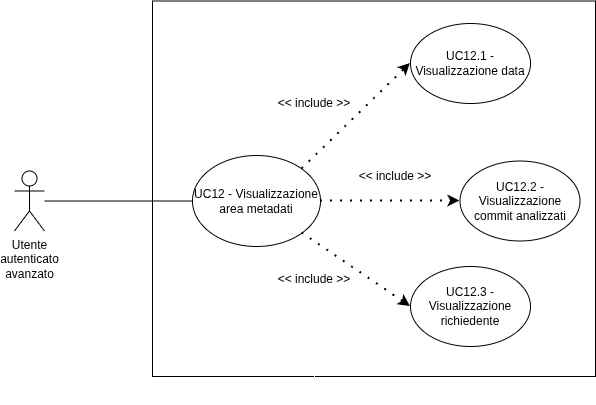

The diagram above was exported from draw.io. Its source (the exported page's mxGraphModel, read from the mxfile embedded in the PNG):
<mxGraphModel dx="2000" dy="1153" grid="0" gridSize="10" guides="1" tooltips="1" connect="1" arrows="1" fold="1" page="1" pageScale="1" pageWidth="850" pageHeight="1100" background="light-dark(#FFFFFF,#FFFFFF)" math="0" shadow="0">
  <root>
    <mxCell id="0" />
    <mxCell id="1" parent="0" />
    <mxCell id="_Qww1nO6J1xqSX2XtnTk-9" edge="1" parent="1" source="_Qww1nO6J1xqSX2XtnTk-3" style="edgeStyle=orthogonalEdgeStyle;rounded=0;orthogonalLoop=1;jettySize=auto;html=1;entryX=0;entryY=0.5;entryDx=0;entryDy=0;strokeColor=light-dark(#000000,#000000);dashed=1;dashPattern=1 4;strokeWidth=2;" target="_Qww1nO6J1xqSX2XtnTk-7">
      <mxGeometry relative="1" as="geometry" />
    </mxCell>
    <mxCell id="_Qww1nO6J1xqSX2XtnTk-3" parent="1" style="ellipse;whiteSpace=wrap;html=1;fillColor=none;strokeColor=light-dark(#000000,#000000);" value="&lt;font style=&quot;color: light-dark(rgb(0, 0, 0), rgb(0, 0, 0));&quot;&gt;UC12 - Visualizzazione area metadati&lt;/font&gt;" vertex="1">
      <mxGeometry height="91" width="128" x="310" y="359" as="geometry" />
    </mxCell>
    <mxCell id="_Qww1nO6J1xqSX2XtnTk-7" parent="1" style="ellipse;whiteSpace=wrap;html=1;fillColor=none;strokeColor=light-dark(#000000,#000000);" value="&lt;font style=&quot;color: light-dark(rgb(0, 0, 0), rgb(0, 0, 0));&quot;&gt;UC12.2 - Visualizzazione commit analizzati&lt;/font&gt;" vertex="1">
      <mxGeometry height="80" width="120" x="577.5" y="364.5" as="geometry" />
    </mxCell>
    <mxCell id="JTQIy8-hsS-cCymM2ZRU-12" edge="1" parent="1" source="_Qww1nO6J1xqSX2XtnTk-11" style="edgeStyle=orthogonalEdgeStyle;rounded=0;orthogonalLoop=1;jettySize=auto;html=1;entryX=1;entryY=0;entryDx=0;entryDy=0;" target="_Qww1nO6J1xqSX2XtnTk-3">
      <mxGeometry relative="1" as="geometry" />
    </mxCell>
    <mxCell id="_Qww1nO6J1xqSX2XtnTk-11" parent="1" style="text;html=1;whiteSpace=wrap;strokeColor=none;fillColor=none;align=center;verticalAlign=middle;rounded=0;fontColor=light-dark(#000000,#000000);" value="&amp;lt;&amp;lt; include &amp;gt;&amp;gt;" vertex="1">
      <mxGeometry height="30" width="90" x="387" y="292" as="geometry" />
    </mxCell>
    <mxCell id="_Qww1nO6J1xqSX2XtnTk-13" edge="1" parent="1" source="_Qww1nO6J1xqSX2XtnTk-1" style="endArrow=none;html=1;rounded=0;entryX=0;entryY=0.5;entryDx=0;entryDy=0;strokeColor=light-dark(#000000,#000000);strokeWidth=1;" target="_Qww1nO6J1xqSX2XtnTk-3" value="">
      <mxGeometry height="50" relative="1" width="50" as="geometry">
        <mxPoint x="200" y="420" as="sourcePoint" />
        <mxPoint x="250" y="370" as="targetPoint" />
      </mxGeometry>
    </mxCell>
    <mxCell id="_Qww1nO6J1xqSX2XtnTk-1" parent="1" style="shape=umlActor;verticalLabelPosition=bottom;verticalAlign=top;html=1;outlineConnect=0;strokeColor=light-dark(#000000,#000000);fillColor=light-dark(#FFFFFF,#FFFFFF);" value="&lt;font style=&quot;color: light-dark(rgb(0, 0, 0), rgb(0, 0, 0));&quot;&gt;Utente&lt;/font&gt;&lt;div&gt;&lt;font style=&quot;color: light-dark(rgb(0, 0, 0), rgb(0, 0, 0));&quot;&gt;autenticato&lt;/font&gt;&lt;div&gt;&lt;font style=&quot;color: light-dark(rgb(0, 0, 0), rgb(0, 0, 0));&quot;&gt;avanzato&lt;/font&gt;&lt;/div&gt;&lt;/div&gt;" vertex="1">
      <mxGeometry height="60" width="30" x="132" y="374.5" as="geometry" />
    </mxCell>
    <mxCell id="JTQIy8-hsS-cCymM2ZRU-1" edge="1" parent="1" source="JTQIy8-hsS-cCymM2ZRU-4" style="edgeStyle=orthogonalEdgeStyle;rounded=0;orthogonalLoop=1;jettySize=auto;html=1;">
      <mxGeometry relative="1" as="geometry">
        <mxPoint x="540" y="410" as="targetPoint" />
      </mxGeometry>
    </mxCell>
    <mxCell id="_Qww1nO6J1xqSX2XtnTk-16" parent="1" style="rounded=0;whiteSpace=wrap;html=1;fillColor=none;strokeColor=light-dark(#000000,#000000);perimeterSpacing=1;strokeWidth=1;" value="" vertex="1">
      <mxGeometry height="375.5" width="443" x="270" y="204.5" as="geometry" />
    </mxCell>
    <mxCell id="JTQIy8-hsS-cCymM2ZRU-2" parent="1" style="ellipse;whiteSpace=wrap;html=1;fillColor=none;strokeColor=light-dark(#000000,#000000);" value="&lt;font style=&quot;color: light-dark(rgb(0, 0, 0), rgb(0, 0, 0));&quot;&gt;UC12.3 - Visualizzazione richiedente&lt;/font&gt;" vertex="1">
      <mxGeometry height="80" width="120" x="528" y="470" as="geometry" />
    </mxCell>
    <mxCell id="JTQIy8-hsS-cCymM2ZRU-6" edge="1" parent="1" source="_Qww1nO6J1xqSX2XtnTk-3" style="endArrow=classic;html=1;rounded=0;entryX=0;entryY=0.5;entryDx=0;entryDy=0;strokeColor=light-dark(#000000,#000000);dashed=1;dashPattern=1 4;strokeWidth=2;exitX=1;exitY=1;exitDx=0;exitDy=0;" target="JTQIy8-hsS-cCymM2ZRU-2" value="">
      <mxGeometry height="50" relative="1" width="50" as="geometry">
        <mxPoint x="473" y="497" as="sourcePoint" />
        <mxPoint x="523" y="447" as="targetPoint" />
      </mxGeometry>
    </mxCell>
    <mxCell id="JTQIy8-hsS-cCymM2ZRU-7" edge="1" parent="1" source="_Qww1nO6J1xqSX2XtnTk-16" style="edgeStyle=orthogonalEdgeStyle;rounded=0;orthogonalLoop=1;jettySize=auto;html=1;" target="JTQIy8-hsS-cCymM2ZRU-4" value="">
      <mxGeometry relative="1" as="geometry">
        <mxPoint x="437" y="628" as="sourcePoint" />
        <mxPoint x="540" y="410" as="targetPoint" />
      </mxGeometry>
    </mxCell>
    <mxCell id="JTQIy8-hsS-cCymM2ZRU-4" parent="1" style="text;html=1;whiteSpace=wrap;strokeColor=none;fillColor=none;align=center;verticalAlign=middle;rounded=0;fontColor=light-dark(#000000,#000000);" value="&amp;lt;&amp;lt; include &amp;gt;&amp;gt;" vertex="1">
      <mxGeometry height="30" width="90" x="387" y="468" as="geometry" />
    </mxCell>
    <mxCell id="JTQIy8-hsS-cCymM2ZRU-8" parent="1" style="text;html=1;whiteSpace=wrap;strokeColor=none;fillColor=none;align=center;verticalAlign=middle;rounded=0;fontColor=light-dark(#000000,#000000);" value="&amp;lt;&amp;lt; include &amp;gt;&amp;gt;" vertex="1">
      <mxGeometry height="30" width="90" x="468" y="364.5" as="geometry" />
    </mxCell>
    <mxCell id="JTQIy8-hsS-cCymM2ZRU-10" parent="1" style="ellipse;whiteSpace=wrap;html=1;fillColor=none;strokeColor=light-dark(#000000,#000000);" value="&lt;font style=&quot;color: light-dark(rgb(0, 0, 0), rgb(0, 0, 0));&quot;&gt;UC12.1 - Visualizzazione data&lt;/font&gt;" vertex="1">
      <mxGeometry height="80" width="120" x="528" y="227" as="geometry" />
    </mxCell>
    <mxCell id="JTQIy8-hsS-cCymM2ZRU-11" edge="1" parent="1" source="_Qww1nO6J1xqSX2XtnTk-3" style="endArrow=classic;html=1;rounded=0;entryX=0;entryY=0.5;entryDx=0;entryDy=0;strokeColor=light-dark(#000000,#000000);dashed=1;dashPattern=1 4;strokeWidth=2;exitX=1;exitY=0;exitDx=0;exitDy=0;" target="JTQIy8-hsS-cCymM2ZRU-10" value="">
      <mxGeometry height="50" relative="1" width="50" as="geometry">
        <mxPoint x="462" y="235" as="sourcePoint" />
        <mxPoint x="521" y="323" as="targetPoint" />
      </mxGeometry>
    </mxCell>
    <mxCell id="JTQIy8-hsS-cCymM2ZRU-14" edge="1" parent="1" source="_Qww1nO6J1xqSX2XtnTk-16" style="edgeStyle=orthogonalEdgeStyle;rounded=0;orthogonalLoop=1;jettySize=auto;html=1;exitX=0.5;exitY=1;exitDx=0;exitDy=0;" target="_Qww1nO6J1xqSX2XtnTk-16">
      <mxGeometry relative="1" as="geometry" />
    </mxCell>
  </root>
</mxGraphModel>